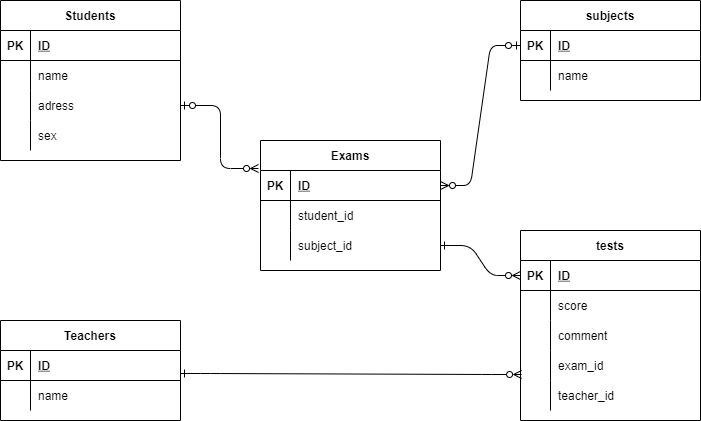

The diagram above was exported from draw.io. Its source (the exported page's mxGraphModel, read from the mxfile embedded in the PNG):
<mxGraphModel dx="820" dy="516" grid="1" gridSize="10" guides="1" tooltips="1" connect="1" arrows="1" fold="1" page="1" pageScale="1" pageWidth="827" pageHeight="1169" math="0" shadow="0">
  <root>
    <mxCell id="0" />
    <mxCell id="1" parent="0" />
    <mxCell id="2" value="Students" style="shape=table;startSize=30;container=1;collapsible=1;childLayout=tableLayout;fixedRows=1;rowLines=0;fontStyle=1;align=center;resizeLast=1;" parent="1" vertex="1">
      <mxGeometry x="80" y="60" width="180" height="160" as="geometry" />
    </mxCell>
    <mxCell id="3" value="" style="shape=partialRectangle;collapsible=0;dropTarget=0;pointerEvents=0;fillColor=none;top=0;left=0;bottom=1;right=0;points=[[0,0.5],[1,0.5]];portConstraint=eastwest;" parent="2" vertex="1">
      <mxGeometry y="30" width="180" height="30" as="geometry" />
    </mxCell>
    <mxCell id="4" value="PK" style="shape=partialRectangle;connectable=0;fillColor=none;top=0;left=0;bottom=0;right=0;fontStyle=1;overflow=hidden;" parent="3" vertex="1">
      <mxGeometry width="30" height="30" as="geometry">
        <mxRectangle width="30" height="30" as="alternateBounds" />
      </mxGeometry>
    </mxCell>
    <mxCell id="5" value="ID" style="shape=partialRectangle;connectable=0;fillColor=none;top=0;left=0;bottom=0;right=0;align=left;spacingLeft=6;fontStyle=5;overflow=hidden;" parent="3" vertex="1">
      <mxGeometry x="30" width="150" height="30" as="geometry">
        <mxRectangle width="150" height="30" as="alternateBounds" />
      </mxGeometry>
    </mxCell>
    <mxCell id="6" value="" style="shape=partialRectangle;collapsible=0;dropTarget=0;pointerEvents=0;fillColor=none;top=0;left=0;bottom=0;right=0;points=[[0,0.5],[1,0.5]];portConstraint=eastwest;" parent="2" vertex="1">
      <mxGeometry y="60" width="180" height="30" as="geometry" />
    </mxCell>
    <mxCell id="7" value="" style="shape=partialRectangle;connectable=0;fillColor=none;top=0;left=0;bottom=0;right=0;editable=1;overflow=hidden;" parent="6" vertex="1">
      <mxGeometry width="30" height="30" as="geometry">
        <mxRectangle width="30" height="30" as="alternateBounds" />
      </mxGeometry>
    </mxCell>
    <mxCell id="8" value="name" style="shape=partialRectangle;connectable=0;fillColor=none;top=0;left=0;bottom=0;right=0;align=left;spacingLeft=6;overflow=hidden;" parent="6" vertex="1">
      <mxGeometry x="30" width="150" height="30" as="geometry">
        <mxRectangle width="150" height="30" as="alternateBounds" />
      </mxGeometry>
    </mxCell>
    <mxCell id="9" value="" style="shape=partialRectangle;collapsible=0;dropTarget=0;pointerEvents=0;fillColor=none;top=0;left=0;bottom=0;right=0;points=[[0,0.5],[1,0.5]];portConstraint=eastwest;" parent="2" vertex="1">
      <mxGeometry y="90" width="180" height="30" as="geometry" />
    </mxCell>
    <mxCell id="10" value="" style="shape=partialRectangle;connectable=0;fillColor=none;top=0;left=0;bottom=0;right=0;editable=1;overflow=hidden;" parent="9" vertex="1">
      <mxGeometry width="30" height="30" as="geometry">
        <mxRectangle width="30" height="30" as="alternateBounds" />
      </mxGeometry>
    </mxCell>
    <mxCell id="11" value="adress" style="shape=partialRectangle;connectable=0;fillColor=none;top=0;left=0;bottom=0;right=0;align=left;spacingLeft=6;overflow=hidden;" parent="9" vertex="1">
      <mxGeometry x="30" width="150" height="30" as="geometry">
        <mxRectangle width="150" height="30" as="alternateBounds" />
      </mxGeometry>
    </mxCell>
    <mxCell id="138" value="" style="shape=partialRectangle;collapsible=0;dropTarget=0;pointerEvents=0;fillColor=none;top=0;left=0;bottom=0;right=0;points=[[0,0.5],[1,0.5]];portConstraint=eastwest;" parent="2" vertex="1">
      <mxGeometry y="120" width="180" height="30" as="geometry" />
    </mxCell>
    <mxCell id="139" value="" style="shape=partialRectangle;connectable=0;fillColor=none;top=0;left=0;bottom=0;right=0;editable=1;overflow=hidden;" parent="138" vertex="1">
      <mxGeometry width="30" height="30" as="geometry">
        <mxRectangle width="30" height="30" as="alternateBounds" />
      </mxGeometry>
    </mxCell>
    <mxCell id="140" value="sex" style="shape=partialRectangle;connectable=0;fillColor=none;top=0;left=0;bottom=0;right=0;align=left;spacingLeft=6;overflow=hidden;" parent="138" vertex="1">
      <mxGeometry x="30" width="150" height="30" as="geometry">
        <mxRectangle width="150" height="30" as="alternateBounds" />
      </mxGeometry>
    </mxCell>
    <mxCell id="15" value="Teachers" style="shape=table;startSize=30;container=1;collapsible=1;childLayout=tableLayout;fixedRows=1;rowLines=0;fontStyle=1;align=center;resizeLast=1;" parent="1" vertex="1">
      <mxGeometry x="80" y="380" width="180" height="100" as="geometry" />
    </mxCell>
    <mxCell id="16" value="" style="shape=partialRectangle;collapsible=0;dropTarget=0;pointerEvents=0;fillColor=none;top=0;left=0;bottom=1;right=0;points=[[0,0.5],[1,0.5]];portConstraint=eastwest;" parent="15" vertex="1">
      <mxGeometry y="30" width="180" height="30" as="geometry" />
    </mxCell>
    <mxCell id="17" value="PK" style="shape=partialRectangle;connectable=0;fillColor=none;top=0;left=0;bottom=0;right=0;fontStyle=1;overflow=hidden;" parent="16" vertex="1">
      <mxGeometry width="30" height="30" as="geometry">
        <mxRectangle width="30" height="30" as="alternateBounds" />
      </mxGeometry>
    </mxCell>
    <mxCell id="18" value="ID" style="shape=partialRectangle;connectable=0;fillColor=none;top=0;left=0;bottom=0;right=0;align=left;spacingLeft=6;fontStyle=5;overflow=hidden;" parent="16" vertex="1">
      <mxGeometry x="30" width="150" height="30" as="geometry">
        <mxRectangle width="150" height="30" as="alternateBounds" />
      </mxGeometry>
    </mxCell>
    <mxCell id="19" value="" style="shape=partialRectangle;collapsible=0;dropTarget=0;pointerEvents=0;fillColor=none;top=0;left=0;bottom=0;right=0;points=[[0,0.5],[1,0.5]];portConstraint=eastwest;" parent="15" vertex="1">
      <mxGeometry y="60" width="180" height="30" as="geometry" />
    </mxCell>
    <mxCell id="20" value="" style="shape=partialRectangle;connectable=0;fillColor=none;top=0;left=0;bottom=0;right=0;editable=1;overflow=hidden;" parent="19" vertex="1">
      <mxGeometry width="30" height="30" as="geometry">
        <mxRectangle width="30" height="30" as="alternateBounds" />
      </mxGeometry>
    </mxCell>
    <mxCell id="21" value="name" style="shape=partialRectangle;connectable=0;fillColor=none;top=0;left=0;bottom=0;right=0;align=left;spacingLeft=6;overflow=hidden;" parent="19" vertex="1">
      <mxGeometry x="30" width="150" height="30" as="geometry">
        <mxRectangle width="150" height="30" as="alternateBounds" />
      </mxGeometry>
    </mxCell>
    <mxCell id="28" value="tests" style="shape=table;startSize=30;container=1;collapsible=1;childLayout=tableLayout;fixedRows=1;rowLines=0;fontStyle=1;align=center;resizeLast=1;" parent="1" vertex="1">
      <mxGeometry x="600" y="290" width="180" height="190" as="geometry">
        <mxRectangle x="360" y="300" width="60" height="30" as="alternateBounds" />
      </mxGeometry>
    </mxCell>
    <mxCell id="29" value="" style="shape=partialRectangle;collapsible=0;dropTarget=0;pointerEvents=0;fillColor=none;top=0;left=0;bottom=1;right=0;points=[[0,0.5],[1,0.5]];portConstraint=eastwest;" parent="28" vertex="1">
      <mxGeometry y="30" width="180" height="30" as="geometry" />
    </mxCell>
    <mxCell id="30" value="PK" style="shape=partialRectangle;connectable=0;fillColor=none;top=0;left=0;bottom=0;right=0;fontStyle=1;overflow=hidden;" parent="29" vertex="1">
      <mxGeometry width="30" height="30" as="geometry">
        <mxRectangle width="30" height="30" as="alternateBounds" />
      </mxGeometry>
    </mxCell>
    <mxCell id="31" value="ID" style="shape=partialRectangle;connectable=0;fillColor=none;top=0;left=0;bottom=0;right=0;align=left;spacingLeft=6;fontStyle=5;overflow=hidden;" parent="29" vertex="1">
      <mxGeometry x="30" width="150" height="30" as="geometry">
        <mxRectangle width="150" height="30" as="alternateBounds" />
      </mxGeometry>
    </mxCell>
    <mxCell id="41" value="" style="shape=partialRectangle;collapsible=0;dropTarget=0;pointerEvents=0;fillColor=none;top=0;left=0;bottom=0;right=0;points=[[0,0.5],[1,0.5]];portConstraint=eastwest;" parent="28" vertex="1">
      <mxGeometry y="60" width="180" height="30" as="geometry" />
    </mxCell>
    <mxCell id="42" value="" style="shape=partialRectangle;connectable=0;fillColor=none;top=0;left=0;bottom=0;right=0;editable=1;overflow=hidden;" parent="41" vertex="1">
      <mxGeometry width="30" height="30" as="geometry">
        <mxRectangle width="30" height="30" as="alternateBounds" />
      </mxGeometry>
    </mxCell>
    <mxCell id="43" value="score" style="shape=partialRectangle;connectable=0;fillColor=none;top=0;left=0;bottom=0;right=0;align=left;spacingLeft=6;overflow=hidden;" parent="41" vertex="1">
      <mxGeometry x="30" width="150" height="30" as="geometry">
        <mxRectangle width="150" height="30" as="alternateBounds" />
      </mxGeometry>
    </mxCell>
    <mxCell id="106" value="" style="shape=partialRectangle;collapsible=0;dropTarget=0;pointerEvents=0;fillColor=none;top=0;left=0;bottom=0;right=0;points=[[0,0.5],[1,0.5]];portConstraint=eastwest;" parent="28" vertex="1">
      <mxGeometry y="90" width="180" height="30" as="geometry" />
    </mxCell>
    <mxCell id="107" value="" style="shape=partialRectangle;connectable=0;fillColor=none;top=0;left=0;bottom=0;right=0;editable=1;overflow=hidden;" parent="106" vertex="1">
      <mxGeometry width="30" height="30" as="geometry">
        <mxRectangle width="30" height="30" as="alternateBounds" />
      </mxGeometry>
    </mxCell>
    <mxCell id="108" value="comment" style="shape=partialRectangle;connectable=0;fillColor=none;top=0;left=0;bottom=0;right=0;align=left;spacingLeft=6;overflow=hidden;" parent="106" vertex="1">
      <mxGeometry x="30" width="150" height="30" as="geometry">
        <mxRectangle width="150" height="30" as="alternateBounds" />
      </mxGeometry>
    </mxCell>
    <mxCell id="142" value="" style="shape=partialRectangle;collapsible=0;dropTarget=0;pointerEvents=0;fillColor=none;top=0;left=0;bottom=0;right=0;points=[[0,0.5],[1,0.5]];portConstraint=eastwest;" parent="28" vertex="1">
      <mxGeometry y="120" width="180" height="30" as="geometry" />
    </mxCell>
    <mxCell id="143" value="" style="shape=partialRectangle;connectable=0;fillColor=none;top=0;left=0;bottom=0;right=0;editable=1;overflow=hidden;" parent="142" vertex="1">
      <mxGeometry width="30" height="30" as="geometry">
        <mxRectangle width="30" height="30" as="alternateBounds" />
      </mxGeometry>
    </mxCell>
    <mxCell id="144" value="exam_id" style="shape=partialRectangle;connectable=0;fillColor=none;top=0;left=0;bottom=0;right=0;align=left;spacingLeft=6;overflow=hidden;" parent="142" vertex="1">
      <mxGeometry x="30" width="150" height="30" as="geometry">
        <mxRectangle width="150" height="30" as="alternateBounds" />
      </mxGeometry>
    </mxCell>
    <mxCell id="212" value="" style="shape=partialRectangle;collapsible=0;dropTarget=0;pointerEvents=0;fillColor=none;top=0;left=0;bottom=0;right=0;points=[[0,0.5],[1,0.5]];portConstraint=eastwest;" parent="28" vertex="1">
      <mxGeometry y="150" width="180" height="30" as="geometry" />
    </mxCell>
    <mxCell id="213" value="" style="shape=partialRectangle;connectable=0;fillColor=none;top=0;left=0;bottom=0;right=0;editable=1;overflow=hidden;" parent="212" vertex="1">
      <mxGeometry width="30" height="30" as="geometry">
        <mxRectangle width="30" height="30" as="alternateBounds" />
      </mxGeometry>
    </mxCell>
    <mxCell id="214" value="teacher_id" style="shape=partialRectangle;connectable=0;fillColor=none;top=0;left=0;bottom=0;right=0;align=left;spacingLeft=6;overflow=hidden;" parent="212" vertex="1">
      <mxGeometry x="30" width="150" height="30" as="geometry">
        <mxRectangle width="150" height="30" as="alternateBounds" />
      </mxGeometry>
    </mxCell>
    <mxCell id="53" value="Exams" style="shape=table;startSize=30;container=1;collapsible=1;childLayout=tableLayout;fixedRows=1;rowLines=0;fontStyle=1;align=center;resizeLast=1;" parent="1" vertex="1">
      <mxGeometry x="340" y="200" width="180" height="130" as="geometry" />
    </mxCell>
    <mxCell id="54" value="" style="shape=partialRectangle;collapsible=0;dropTarget=0;pointerEvents=0;fillColor=none;top=0;left=0;bottom=1;right=0;points=[[0,0.5],[1,0.5]];portConstraint=eastwest;" parent="53" vertex="1">
      <mxGeometry y="30" width="180" height="30" as="geometry" />
    </mxCell>
    <mxCell id="55" value="PK" style="shape=partialRectangle;connectable=0;fillColor=none;top=0;left=0;bottom=0;right=0;fontStyle=1;overflow=hidden;" parent="54" vertex="1">
      <mxGeometry width="30" height="30" as="geometry">
        <mxRectangle width="30" height="30" as="alternateBounds" />
      </mxGeometry>
    </mxCell>
    <mxCell id="56" value="ID" style="shape=partialRectangle;connectable=0;fillColor=none;top=0;left=0;bottom=0;right=0;align=left;spacingLeft=6;fontStyle=5;overflow=hidden;" parent="54" vertex="1">
      <mxGeometry x="30" width="150" height="30" as="geometry">
        <mxRectangle width="150" height="30" as="alternateBounds" />
      </mxGeometry>
    </mxCell>
    <mxCell id="125" value="" style="shape=partialRectangle;collapsible=0;dropTarget=0;pointerEvents=0;fillColor=none;top=0;left=0;bottom=0;right=0;points=[[0,0.5],[1,0.5]];portConstraint=eastwest;" parent="53" vertex="1">
      <mxGeometry y="60" width="180" height="30" as="geometry" />
    </mxCell>
    <mxCell id="126" value="" style="shape=partialRectangle;connectable=0;fillColor=none;top=0;left=0;bottom=0;right=0;editable=1;overflow=hidden;" parent="125" vertex="1">
      <mxGeometry width="30" height="30" as="geometry">
        <mxRectangle width="30" height="30" as="alternateBounds" />
      </mxGeometry>
    </mxCell>
    <mxCell id="127" value="student_id" style="shape=partialRectangle;connectable=0;fillColor=none;top=0;left=0;bottom=0;right=0;align=left;spacingLeft=6;overflow=hidden;" parent="125" vertex="1">
      <mxGeometry x="30" width="150" height="30" as="geometry">
        <mxRectangle width="150" height="30" as="alternateBounds" />
      </mxGeometry>
    </mxCell>
    <mxCell id="162" value="" style="shape=partialRectangle;collapsible=0;dropTarget=0;pointerEvents=0;fillColor=none;top=0;left=0;bottom=0;right=0;points=[[0,0.5],[1,0.5]];portConstraint=eastwest;" parent="53" vertex="1">
      <mxGeometry y="90" width="180" height="30" as="geometry" />
    </mxCell>
    <mxCell id="163" value="" style="shape=partialRectangle;connectable=0;fillColor=none;top=0;left=0;bottom=0;right=0;editable=1;overflow=hidden;" parent="162" vertex="1">
      <mxGeometry width="30" height="30" as="geometry">
        <mxRectangle width="30" height="30" as="alternateBounds" />
      </mxGeometry>
    </mxCell>
    <mxCell id="164" value="subject_id" style="shape=partialRectangle;connectable=0;fillColor=none;top=0;left=0;bottom=0;right=0;align=left;spacingLeft=6;overflow=hidden;" parent="162" vertex="1">
      <mxGeometry x="30" width="150" height="30" as="geometry">
        <mxRectangle width="150" height="30" as="alternateBounds" />
      </mxGeometry>
    </mxCell>
    <mxCell id="82" value="" style="fontSize=12;html=1;endArrow=ERzeroToMany;endFill=0;exitX=1;exitY=0.5;exitDx=0;exitDy=0;entryX=-0.011;entryY=-0.067;entryDx=0;entryDy=0;entryPerimeter=0;edgeStyle=orthogonalEdgeStyle;startArrow=ERzeroToOne;startFill=0;" parent="1" source="9" target="54" edge="1">
      <mxGeometry width="100" height="100" relative="1" as="geometry">
        <mxPoint x="280" y="170" as="sourcePoint" />
        <mxPoint x="370" y="85" as="targetPoint" />
      </mxGeometry>
    </mxCell>
    <mxCell id="118" value="" style="edgeStyle=entityRelationEdgeStyle;fontSize=12;html=1;endArrow=ERzeroToMany;endFill=0;exitX=1;exitY=0.767;exitDx=0;exitDy=0;exitPerimeter=0;startArrow=ERone;startFill=0;entryX=0.006;entryY=0.8;entryDx=0;entryDy=0;entryPerimeter=0;" parent="1" source="16" target="142" edge="1">
      <mxGeometry width="100" height="100" relative="1" as="geometry">
        <mxPoint x="560" y="320" as="sourcePoint" />
        <mxPoint x="590" y="433" as="targetPoint" />
      </mxGeometry>
    </mxCell>
    <mxCell id="121" value="" style="edgeStyle=entityRelationEdgeStyle;fontSize=12;html=1;endArrow=ERzeroToMany;endFill=0;exitX=1;exitY=0.5;exitDx=0;exitDy=0;entryX=0;entryY=0.5;entryDx=0;entryDy=0;startArrow=ERone;startFill=0;" parent="1" source="162" target="29" edge="1">
      <mxGeometry width="100" height="100" relative="1" as="geometry">
        <mxPoint x="540" y="140" as="sourcePoint" />
        <mxPoint x="540" y="250.01" as="targetPoint" />
      </mxGeometry>
    </mxCell>
    <mxCell id="145" value="subjects" style="shape=table;startSize=30;container=1;collapsible=1;childLayout=tableLayout;fixedRows=1;rowLines=0;fontStyle=1;align=center;resizeLast=1;" parent="1" vertex="1">
      <mxGeometry x="600" y="60" width="180" height="100" as="geometry" />
    </mxCell>
    <mxCell id="146" value="" style="shape=partialRectangle;collapsible=0;dropTarget=0;pointerEvents=0;fillColor=none;top=0;left=0;bottom=1;right=0;points=[[0,0.5],[1,0.5]];portConstraint=eastwest;" parent="145" vertex="1">
      <mxGeometry y="30" width="180" height="30" as="geometry" />
    </mxCell>
    <mxCell id="147" value="PK" style="shape=partialRectangle;connectable=0;fillColor=none;top=0;left=0;bottom=0;right=0;fontStyle=1;overflow=hidden;" parent="146" vertex="1">
      <mxGeometry width="30" height="30" as="geometry">
        <mxRectangle width="30" height="30" as="alternateBounds" />
      </mxGeometry>
    </mxCell>
    <mxCell id="148" value="ID" style="shape=partialRectangle;connectable=0;fillColor=none;top=0;left=0;bottom=0;right=0;align=left;spacingLeft=6;fontStyle=5;overflow=hidden;" parent="146" vertex="1">
      <mxGeometry x="30" width="150" height="30" as="geometry">
        <mxRectangle width="150" height="30" as="alternateBounds" />
      </mxGeometry>
    </mxCell>
    <mxCell id="149" value="" style="shape=partialRectangle;collapsible=0;dropTarget=0;pointerEvents=0;fillColor=none;top=0;left=0;bottom=0;right=0;points=[[0,0.5],[1,0.5]];portConstraint=eastwest;" parent="145" vertex="1">
      <mxGeometry y="60" width="180" height="30" as="geometry" />
    </mxCell>
    <mxCell id="150" value="" style="shape=partialRectangle;connectable=0;fillColor=none;top=0;left=0;bottom=0;right=0;editable=1;overflow=hidden;" parent="149" vertex="1">
      <mxGeometry width="30" height="30" as="geometry">
        <mxRectangle width="30" height="30" as="alternateBounds" />
      </mxGeometry>
    </mxCell>
    <mxCell id="151" value="name" style="shape=partialRectangle;connectable=0;fillColor=none;top=0;left=0;bottom=0;right=0;align=left;spacingLeft=6;overflow=hidden;" parent="149" vertex="1">
      <mxGeometry x="30" width="150" height="30" as="geometry">
        <mxRectangle width="150" height="30" as="alternateBounds" />
      </mxGeometry>
    </mxCell>
    <mxCell id="215" value="" style="edgeStyle=entityRelationEdgeStyle;fontSize=12;html=1;endArrow=ERzeroToOne;endFill=0;exitX=1;exitY=0.5;exitDx=0;exitDy=0;entryX=0;entryY=0.5;entryDx=0;entryDy=0;startArrow=ERzeroToMany;startFill=0;" parent="1" source="54" target="146" edge="1">
      <mxGeometry width="100" height="100" relative="1" as="geometry">
        <mxPoint x="370" y="320" as="sourcePoint" />
        <mxPoint x="470" y="220" as="targetPoint" />
      </mxGeometry>
    </mxCell>
  </root>
</mxGraphModel>